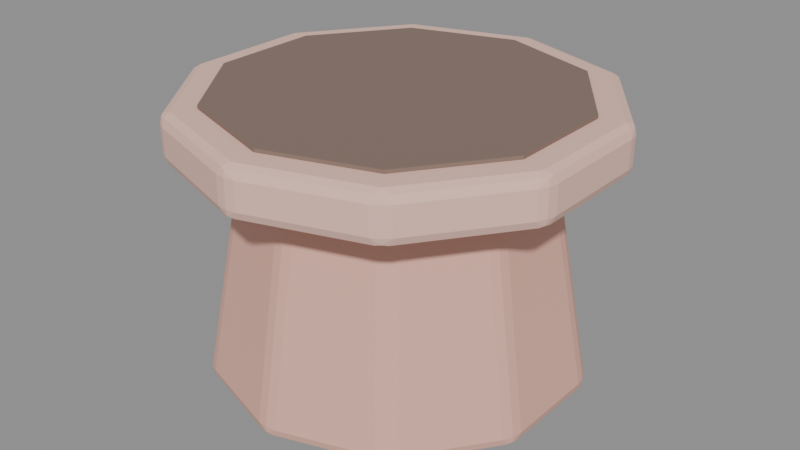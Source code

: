 # Source: pot.blend  (saved by Blender 5.3.31; exported with 4.5.12 LTS)
import bpy
from mathutils import Matrix  # noqa: F401  (used for matrix-valued properties, if any)

bpy.ops.wm.read_factory_settings(use_empty=True)
scene = bpy.context.scene
scene.name = 'Scene'

# ---- materials (node trees are filled in below, after node groups)
mat_terracotta = bpy.data.materials.new('Terracotta')
mat_terracottalight = bpy.data.materials.new('TerracottaLight')
mat_soil = bpy.data.materials.new('Soil')

# ---- material node trees
mat_terracotta.use_nodes = True; mat_terracotta.node_tree.nodes.clear()
_N = mat_terracotta.node_tree.nodes; _L = mat_terracotta.node_tree.links
n0 = _N.new('ShaderNodeBsdfPrincipled'); n0.name = 'Principled BSDF'; n0.location = (-200, 100)
n0.inputs[0].default_value = (0.79, 0.44, 0.35, 1.0)
n0.inputs[2].default_value = 0.7
n0.inputs[10].default_value = 0.005
n1 = _N.new('ShaderNodeOutputMaterial'); n1.name = 'Material Output'; n1.location = (200, 100)
_L.new(n0.outputs[0], n1.inputs[0])
n1.is_active_output = True
mat_terracottalight.use_nodes = True; mat_terracottalight.node_tree.nodes.clear()
_N = mat_terracottalight.node_tree.nodes; _L = mat_terracottalight.node_tree.links
n0 = _N.new('ShaderNodeBsdfPrincipled'); n0.name = 'Principled BSDF'; n0.location = (-200, 100)
n0.inputs[0].default_value = (0.85, 0.54, 0.45, 1.0)
n0.inputs[2].default_value = 0.7
n0.inputs[10].default_value = 0.005
n1 = _N.new('ShaderNodeOutputMaterial'); n1.name = 'Material Output'; n1.location = (200, 100)
_L.new(n0.outputs[0], n1.inputs[0])
n1.is_active_output = True
mat_soil.use_nodes = True; mat_soil.node_tree.nodes.clear()
_N = mat_soil.node_tree.nodes; _L = mat_soil.node_tree.links
n0 = _N.new('ShaderNodeBsdfPrincipled'); n0.name = 'Principled BSDF'; n0.location = (-200, 100)
n0.inputs[0].default_value = (0.23, 0.16, 0.13, 1.0)
n0.inputs[2].default_value = 0.7
n0.inputs[10].default_value = 0.005
n1 = _N.new('ShaderNodeOutputMaterial'); n1.name = 'Material Output'; n1.location = (200, 100)
_L.new(n0.outputs[0], n1.inputs[0])
n1.is_active_output = True

# ---- meshes
me_pot = bpy.data.meshes.new('Pot')
me_pot.from_pydata([(0.0, -0.42, 0.7), (0.0, -0.55, -5.96e-08), (0.2469, -0.3398, 0.7), (0.3233, -0.445, -2.98e-08), (0.3994, -0.1298, 0.7), (0.5231, -0.17, 0.0), (0.3994, 0.1298, 0.7), (0.5231, 0.17, 0.0), (0.2469, 0.3398, 0.7), (0.3233, 0.445, 2.98e-08), (0.0, 0.42, 0.7), (0.0, 0.55, 5.96e-08), (-0.2469, 0.3398, 0.7), (-0.3233, 0.445, 2.98e-08), (-0.3994, 0.1298, 0.7), (-0.5231, 0.17, 0.0), (-0.3994, -0.1298, 0.7), (-0.5231, -0.17, 0.0), (-0.2469, -0.3398, 0.7), (-0.3233, -0.445, -2.98e-08)], [], [(0, 1, 3, 2), (2, 3, 5, 4), (4, 5, 7, 6), (6, 7, 9, 8), (8, 9, 11, 10), (10, 11, 13, 12), (12, 13, 15, 14), (14, 15, 17, 16), (3, 1, 19, 17, 15, 13, 11, 9, 7, 5), (16, 17, 19, 18), (18, 19, 1, 0), (0, 2, 4, 6, 8, 10, 12, 14, 16, 18)])
_uv = me_pot.uv_layers.new(name='UVMap')
_uv.uv.foreach_set('vector', [1.0, 0.5, 1.0, 1.0, 0.9, 1.0, 0.9, 0.5, 0.9, 0.5, 0.9, 1.0, 0.8, 1.0, 0.8, 0.5, 0.8, 0.5, 0.8, 1.0, 0.7, 1.0, 0.7, 0.5, 0.7, 0.5, 0.7, 1.0, 0.6, 1.0, 0.6, 0.5, 0.6, 0.5, 0.6, 1.0, 0.5, 1.0, 0.5, 0.5, 0.5, 0.5, 0.5, 1.0, 0.4, 1.0, 0.4, 0.5, 0.4, 0.5, 0.4, 1.0, 0.3, 1.0, 0.3, 0.5, 0.3, 0.5, 0.3, 1.0, 0.2, 1.0, 0.2, 0.5, 0.3911, 0.4442, 0.25, 0.49, 0.1089, 0.4442, 0.02175, 0.3242, 0.02175, 0.1758, 0.1089, 0.05584, 0.25, 0.01, 0.3911, 0.05584, 0.4783, 0.1758, 0.4783, 0.3242, 0.2, 0.5, 0.2, 1.0, 0.1, 1.0, 0.1, 0.5, 0.1, 0.5, 0.1, 1.0, -7.451e-08, 1.0, -7.451e-08, 0.5, 0.75, 0.49, 0.8911, 0.4442, 0.9783, 0.3242, 0.9783, 0.1758, 0.8911, 0.05584, 0.75, 0.01, 0.6089, 0.05584, 0.5217, 0.1758, 0.5217, 0.3242, 0.6089, 0.4442])
me_pot.materials.append(mat_terracotta)
me_pot.update()
me_rim = bpy.data.meshes.new('Rim')
me_rim.from_pydata([(0.0, 0.62, 0.65), (0.0, 0.62, 0.79), (0.3644, 0.5016, 0.65), (0.3644, 0.5016, 0.79), (0.5897, 0.1916, 0.65), (0.5897, 0.1916, 0.79), (0.5897, -0.1916, 0.65), (0.5897, -0.1916, 0.79), (0.3644, -0.5016, 0.65), (0.3644, -0.5016, 0.79), (0.0, -0.62, 0.65), (0.0, -0.62, 0.79), (-0.3644, -0.5016, 0.65), (-0.3644, -0.5016, 0.79), (-0.5897, -0.1916, 0.65), (-0.5897, -0.1916, 0.79), (-0.5897, 0.1916, 0.65), (-0.5897, 0.1916, 0.79), (-0.3644, 0.5016, 0.65), (-0.3644, 0.5016, 0.79)], [], [(0, 1, 3, 2), (2, 3, 5, 4), (4, 5, 7, 6), (6, 7, 9, 8), (8, 9, 11, 10), (10, 11, 13, 12), (12, 13, 15, 14), (14, 15, 17, 16), (3, 1, 19, 17, 15, 13, 11, 9, 7, 5), (16, 17, 19, 18), (18, 19, 1, 0), (0, 2, 4, 6, 8, 10, 12, 14, 16, 18)])
_uv = me_rim.uv_layers.new(name='UVMap')
_uv.uv.foreach_set('vector', [1.0, 0.5, 1.0, 1.0, 0.9, 1.0, 0.9, 0.5, 0.9, 0.5, 0.9, 1.0, 0.8, 1.0, 0.8, 0.5, 0.8, 0.5, 0.8, 1.0, 0.7, 1.0, 0.7, 0.5, 0.7, 0.5, 0.7, 1.0, 0.6, 1.0, 0.6, 0.5, 0.6, 0.5, 0.6, 1.0, 0.5, 1.0, 0.5, 0.5, 0.5, 0.5, 0.5, 1.0, 0.4, 1.0, 0.4, 0.5, 0.4, 0.5, 0.4, 1.0, 0.3, 1.0, 0.3, 0.5, 0.3, 0.5, 0.3, 1.0, 0.2, 1.0, 0.2, 0.5, 0.3911, 0.4442, 0.25, 0.49, 0.1089, 0.4442, 0.02175, 0.3242, 0.02175, 0.1758, 0.1089, 0.05584, 0.25, 0.01, 0.3911, 0.05584, 0.4783, 0.1758, 0.4783, 0.3242, 0.2, 0.5, 0.2, 1.0, 0.1, 1.0, 0.1, 0.5, 0.1, 0.5, 0.1, 1.0, -7.451e-08, 1.0, -7.451e-08, 0.5, 0.75, 0.49, 0.8911, 0.4442, 0.9783, 0.3242, 0.9783, 0.1758, 0.8911, 0.05584, 0.75, 0.01, 0.6089, 0.05584, 0.5217, 0.1758, 0.5217, 0.3242, 0.6089, 0.4442])
me_rim.materials.append(mat_terracottalight)
me_rim.update()
me_soil = bpy.data.meshes.new('Soil')
me_soil.from_pydata([(0.0, 0.52, 0.76), (0.0, 0.52, 0.8), (0.3056, 0.4207, 0.76), (0.3056, 0.4207, 0.8), (0.4945, 0.1607, 0.76), (0.4945, 0.1607, 0.8), (0.4945, -0.1607, 0.76), (0.4945, -0.1607, 0.8), (0.3056, -0.4207, 0.76), (0.3056, -0.4207, 0.8), (0.0, -0.52, 0.76), (0.0, -0.52, 0.8), (-0.3056, -0.4207, 0.76), (-0.3056, -0.4207, 0.8), (-0.4945, -0.1607, 0.76), (-0.4945, -0.1607, 0.8), (-0.4945, 0.1607, 0.76), (-0.4945, 0.1607, 0.8), (-0.3056, 0.4207, 0.76), (-0.3056, 0.4207, 0.8)], [], [(0, 1, 3, 2), (2, 3, 5, 4), (4, 5, 7, 6), (6, 7, 9, 8), (8, 9, 11, 10), (10, 11, 13, 12), (12, 13, 15, 14), (14, 15, 17, 16), (3, 1, 19, 17, 15, 13, 11, 9, 7, 5), (16, 17, 19, 18), (18, 19, 1, 0), (0, 2, 4, 6, 8, 10, 12, 14, 16, 18)])
_uv = me_soil.uv_layers.new(name='UVMap')
_uv.uv.foreach_set('vector', [1.0, 0.5, 1.0, 1.0, 0.9, 1.0, 0.9, 0.5, 0.9, 0.5, 0.9, 1.0, 0.8, 1.0, 0.8, 0.5, 0.8, 0.5, 0.8, 1.0, 0.7, 1.0, 0.7, 0.5, 0.7, 0.5, 0.7, 1.0, 0.6, 1.0, 0.6, 0.5, 0.6, 0.5, 0.6, 1.0, 0.5, 1.0, 0.5, 0.5, 0.5, 0.5, 0.5, 1.0, 0.4, 1.0, 0.4, 0.5, 0.4, 0.5, 0.4, 1.0, 0.3, 1.0, 0.3, 0.5, 0.3, 0.5, 0.3, 1.0, 0.2, 1.0, 0.2, 0.5, 0.3911, 0.4442, 0.25, 0.49, 0.1089, 0.4442, 0.02175, 0.3242, 0.02175, 0.1758, 0.1089, 0.05584, 0.25, 0.01, 0.3911, 0.05584, 0.4783, 0.1758, 0.4783, 0.3242, 0.2, 0.5, 0.2, 1.0, 0.1, 1.0, 0.1, 0.5, 0.1, 0.5, 0.1, 1.0, -7.451e-08, 1.0, -7.451e-08, 0.5, 0.75, 0.49, 0.8911, 0.4442, 0.9783, 0.3242, 0.9783, 0.1758, 0.8911, 0.05584, 0.75, 0.01, 0.6089, 0.05584, 0.5217, 0.1758, 0.5217, 0.3242, 0.6089, 0.4442])
me_soil.materials.append(mat_soil)
me_soil.update()

# ---- objects
ob_pot = bpy.data.objects.new('Pot', me_pot)
ob_rim = bpy.data.objects.new('Rim', me_rim)
ob_soil = bpy.data.objects.new('Soil', me_soil)

# ---- transforms, parenting, visibility, modifiers, constraints
ob_pot.location = (0.0, 0.0, 0.0)
_m = ob_pot.modifiers.new('Bevel', 'BEVEL')
_m.width = 0.03
_m.width_pct = 0.03
_m.segments = 2
ob_rim.location = (0.0, 0.0, 0.0)
_m = ob_rim.modifiers.new('Bevel', 'BEVEL')
_m.width = 0.03
_m.width_pct = 0.03
_m.segments = 2
ob_soil.location = (0.0, 0.0, 0.0)

# ---- collection membership
scene.collection.objects.link(ob_pot)
scene.collection.objects.link(ob_rim)
scene.collection.objects.link(ob_soil)

# ---- scene / render settings (as saved in the file)
scene.frame_start = 1; scene.frame_end = 250; scene.frame_set(1)
scene.render.engine = 'BLENDER_EEVEE_NEXT'
scene.render.bake_bias = 0.0
scene.render.bake_samples = 0
scene.render.compositor_device = 'GPU'
scene.eevee.use_volume_custom_range = False
scene.eevee.fast_gi_thickness_near = 0.1
scene.eevee.fast_gi_thickness_far = 0.0
scene.eevee.ray_tracing_options.screen_trace_thickness = 0.1
bpy.context.view_layer.update()

# ---- added for rendering (the .blend has no active camera and no usable light): camera, sun + grey world if the file has none
cam_auto = bpy.data.cameras.new('AutoCamera')
cam_auto.lens = 50.0
cam_auto.sensor_width = 36.0
cam_auto.clip_end = 1000.0
ob_auto_camera = bpy.data.objects.new('AutoCamera', cam_auto)
scene.collection.objects.link(ob_auto_camera)
ob_auto_camera.location = (1.74118, -2.08942, 1.79295)
ob_auto_camera.rotation_euler = (1.09748, -7.21219e-08, 0.694738)
scene.camera = ob_auto_camera
light_auto_sun = bpy.data.lights.new('AutoSun', 'SUN')
light_auto_sun.energy = 3.0
light_auto_sun.angle = 0.0523599
ob_auto_sun = bpy.data.objects.new('AutoSun', light_auto_sun)
scene.collection.objects.link(ob_auto_sun)
ob_auto_sun.rotation_euler = (0.872665, 0.174533, 0.523599)
if scene.world is None:
    world_auto = bpy.data.worlds.new('AutoWorld')
    world_auto.color = (0.3, 0.3, 0.3)
    scene.world = world_auto
bpy.context.view_layer.update()
